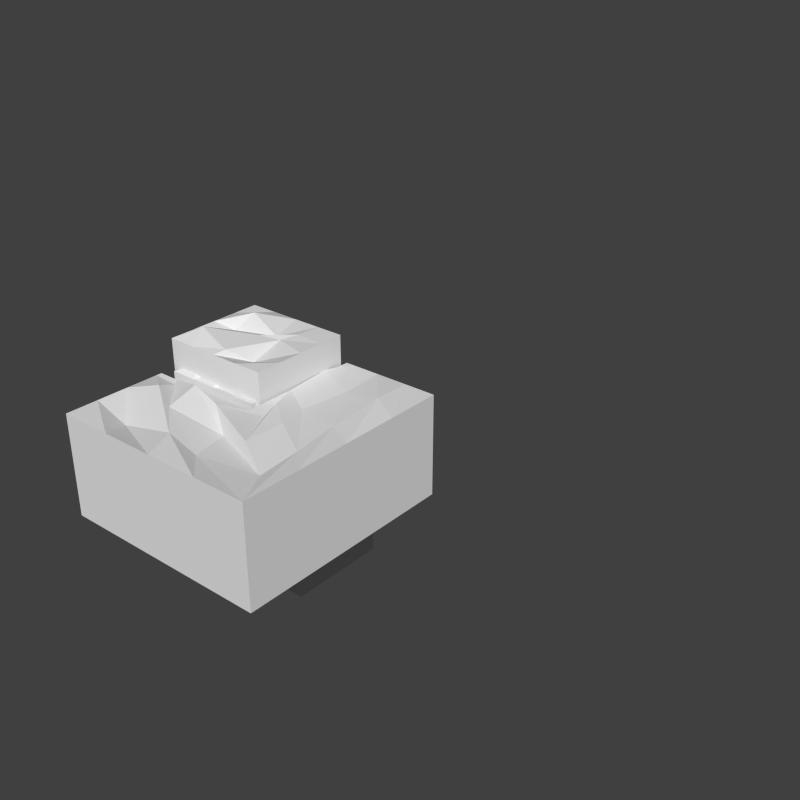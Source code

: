 # Source: brokenWalls.blend  (saved by Blender 2.72.0; exported with 4.5.12 LTS)
import bpy
from mathutils import Matrix  # noqa: F401  (used for matrix-valued properties, if any)

bpy.ops.wm.read_factory_settings(use_empty=True)
scene = bpy.context.scene
scene.name = 'Scene'

# ---- collections
col_collection_1 = bpy.data.collections.new('Collection 1'); scene.collection.children.link(col_collection_1)

# ---- materials (node trees are filled in below, after node groups)
mat_brick_002 = bpy.data.materials.new('Brick.002')
mat_brick_002.alpha_threshold = 0.0
mat_brick_002.use_transparent_shadow = False
mat_brick_002.roughness = 0.5
mat_brick_002.specular_intensity = 0.005263
mat_brick_002.line_color = (0.0, 0.0, 0.0, 1.0)
mat_brick = bpy.data.materials.new('Brick')
mat_brick.alpha_threshold = 0.0
mat_brick.use_transparent_shadow = False
mat_brick.roughness = 0.5
mat_brick.specular_intensity = 0.005263
mat_brick.line_color = (0.0, 0.0, 0.0, 1.0)
mat_brick_001 = bpy.data.materials.new('Brick.001')
mat_brick_001.alpha_threshold = 0.0
mat_brick_001.use_transparent_shadow = False
mat_brick_001.roughness = 0.5
mat_brick_001.specular_intensity = 0.005263
mat_brick_001.line_color = (0.0, 0.0, 0.0, 1.0)
mat_brick_006 = bpy.data.materials.new('Brick.006')
mat_brick_006.alpha_threshold = 0.0
mat_brick_006.use_transparent_shadow = False
mat_brick_006.roughness = 0.5
mat_brick_006.specular_intensity = 0.005263
mat_brick_006.line_color = (0.0, 0.0, 0.0, 1.0)

# ---- material node trees

# ---- world
world_world = bpy.data.worlds.new('World'); scene.world = world_world
world_world.color = (0.05088, 0.05088, 0.05088)
world_world.use_sun_shadow = False
world_world.sun_shadow_jitter_overblur = 0.0
world_world.cycles.sampling_method = 'MANUAL'
world_world.cycles.sample_map_resolution = 256

# ---- meshes
me_cube_003 = bpy.data.meshes.new('Cube.003')
me_cube_003.from_pydata([(0.9406, -0.3156, 0.5738), (0.3718, 0.3188, 0.008129), (0.9406, -0.3156, 0.5738), (0.3718, -0.3156, 0.008129), (0.3718, -0.3156, 0.5738), (0.3718, -0.3156, 0.5738), (0.3718, 0.3188, 0.5738), (0.9406, 0.8876, 0.5738), (-0.3169, 0.3188, 0.5738), (-0.3169, 0.8876, 0.5738), (-0.3169, 0.8876, 0.5738), (0.4537, 0.8876, 0.5738), (0.9406, 0.8876, 0.5738), (0.2245, 0.3188, 0.5738), (-0.3169, 0.3188, 0.5738), (-0.3169, 0.3188, 0.008129), (-0.3169, 0.8876, 0.008129), (0.9406, -0.3156, 0.008129), (0.9406, 0.8876, 0.008129), (0.3718, 0.3188, 0.5738), (0.9406, 0.286, 0.5738), (0.3718, -0.07208, 0.5738), (-0.04622, 0.3188, 0.5738), (-0.3169, 0.5295, 0.5738), (0.3118, 0.8876, 0.5738), (0.5825, -0.3156, 0.5738), (0.5947, 0.5379, 0.5823), (0.6017, 0.02311, 0.5872), (0.1797, 0.482, 0.5556), (0.9406, 0.5868, 0.5738), (0.3718, 0.04969, 0.5738), (-0.1816, 0.3188, 0.5738), (-0.3169, 0.7085, 0.5738), (-0.002536, 0.8876, 0.5738), (0.7616, -0.3156, 0.5738), (0.3586, 0.4094, 0.5657), (0.9406, -0.01483, 0.5738), (0.3718, -0.1939, 0.5738), (0.08912, 0.3188, 0.5738), (-0.3169, 0.3505, 0.5738), (0.6262, 0.8876, 0.5738), (0.4035, -0.3156, 0.5738), (0.7109, 0.7482, 0.5386), (0.5326, -0.1301, 0.6274), (0.5446, 0.3291, 0.5141), (0.7531, 0.2034, 0.5748), (0.4187, 0.0007854, 0.626), (0.2214, 0.7231, 0.5664), (-0.08552, 0.527, 0.5631), (0.3563, 0.5308, 0.572), (0.4145, -0.1599, 0.5747), (0.4772, 0.7435, 0.5534), (0.7678, -0.1069, 0.5133), (0.7659, 0.3944, 0.5341), (0.4391, 0.1672, 0.586), (-0.09017, 0.7268, 0.5926), (-0.1772, 0.306, 0.5831), (0.2522, 0.3846, 0.586)], [(11, 10)], [(19, 4, 5, 37, 21, 30, 6), (17, 18, 12, 0), (16, 10, 12, 18), (50, 37, 5, 41), (9, 33, 24, 40, 7, 12, 10), (2, 0, 12, 7, 29, 20, 36), (51, 42, 7, 40), (52, 43, 25, 34), (53, 44, 27, 45), (54, 30, 21, 46), (55, 47, 24, 33), (57, 35, 26, 49), (43, 50, 41, 25), (27, 46, 50, 43), (46, 21, 37, 50), (47, 51, 40, 24), (28, 49, 51, 47), (49, 26, 42, 51), (36, 52, 34, 2), (20, 45, 52, 36), (45, 27, 43, 52), (29, 53, 45, 20), (7, 42, 53, 29), (42, 26, 44, 53), (44, 54, 46, 27), (26, 35, 54, 44), (35, 6, 30, 54), (32, 55, 33, 9), (23, 48, 55, 32), (48, 28, 47, 55), (39, 56, 48, 23), (8, 31, 56, 39), (38, 6, 35, 57), (3, 4, 19, 1), (13, 19, 14), (19, 6, 38, 22, 31, 8, 14), (13, 14, 15, 1, 19), (10, 16, 15, 14, 8, 39, 23, 32, 9), (5, 4, 0, 2, 34, 25, 41), (3, 17, 0, 4), (56, 38, 28, 48), (31, 22, 38, 56), (38, 57, 49, 28)])
_uv = me_cube_003.uv_layers.new(name='UVMap')
_uv.uv.foreach_set('vector', [0.3984, 0.8591, 0.5509, 0.8591, 0.5509, 0.9102, 0.5128, 0.9102, 0.4746, 0.9102, 0.4365, 0.9102, 0.3984, 0.9102, 0.6231, 0.6815, 0.9998, 0.6815, 0.9998, 0.8586, 0.6231, 0.8586, 0.2289, 0.8586, 0.2289, 0.6815, 0.6226, 0.6815, 0.6226, 0.8586, 0.3011, 0.1704, 0.2623, 0.2164, 0.2289, 0.1966, 0.258, 0.1476, 0.2229, 0.8212, 0.1245, 0.8223, 0.0261, 0.8235, -0.07231, 0.8246, -0.1707, 0.8258, -0.1713, 0.7747, 0.2223, 0.7701, 0.0002478, 0.2244, 0.05135, 0.2244, 0.05135, 0.6011, 0.0002467, 0.6011, 0.0002469, 0.5069, 0.0002471, 0.4128, 0.0002475, 0.3186, 0.4783, 0.4546, 0.552, 0.4567, 0.6229, 0.5034, 0.5244, 0.5012, 0.3738, 0.07975, 0.3307, 0.1443, 0.2894, 0.09981, 0.3149, 0.04936, 0.512, 0.1611, 0.4592, 0.2102, 0.3833, 0.1473, 0.4562, 0.1323, 0.3959, 0.2145, 0.3301, 0.255, 0.2963, 0.2355, 0.3473, 0.1931, 0.2999, 0.4491, 0.3976, 0.4479, 0.4258, 0.4997, 0.3273, 0.4996, 0.4078, 0.3412, 0.4413, 0.3489, 0.5154, 0.3894, 0.4402, 0.3873, 0.3307, 0.1443, 0.3011, 0.1704, 0.258, 0.1476, 0.2894, 0.09981, 0.3833, 0.1473, 0.3473, 0.1931, 0.3011, 0.1704, 0.3307, 0.1443, 0.3473, 0.1931, 0.2963, 0.2355, 0.2623, 0.2164, 0.3011, 0.1704, 0.3976, 0.4479, 0.4783, 0.4546, 0.5244, 0.5012, 0.4258, 0.4997, 0.3845, 0.3723, 0.4402, 0.3873, 0.4783, 0.4546, 0.3976, 0.4479, 0.4402, 0.3873, 0.5154, 0.3894, 0.552, 0.4567, 0.4783, 0.4546, 0.4268, 0.04581, 0.3738, 0.07975, 0.3149, 0.04936, 0.3437, 0.0002465, 0.5093, 0.09407, 0.4562, 0.1323, 0.3738, 0.07975, 0.4268, 0.04581, 0.4562, 0.1323, 0.3833, 0.1473, 0.3307, 0.1443, 0.3738, 0.07975, 0.5938, 0.1403, 0.512, 0.1611, 0.4562, 0.1323, 0.5093, 0.09407, 0.6787, 0.1868, 0.6034, 0.2305, 0.512, 0.1611, 0.5938, 0.1403, 0.6034, 0.2305, 0.5254, 0.2328, 0.4592, 0.2102, 0.512, 0.1611, 0.4592, 0.2102, 0.3959, 0.2145, 0.3473, 0.1931, 0.3833, 0.1473, 0.5254, 0.2328, 0.4505, 0.2743, 0.3959, 0.2145, 0.4592, 0.2102, 0.4505, 0.2743, 0.3638, 0.2743, 0.3301, 0.255, 0.3959, 0.2145, 0.2291, 0.443, 0.2999, 0.4491, 0.3273, 0.4996, 0.2289, 0.4991, 0.2291, 0.3869, 0.3016, 0.3862, 0.2999, 0.4491, 0.2291, 0.443, 0.3016, 0.3862, 0.3845, 0.3723, 0.3976, 0.4479, 0.2999, 0.4491, 0.229, 0.3309, 0.2728, 0.317, 0.3016, 0.3862, 0.2291, 0.3869, 0.2291, 0.2748, 0.2715, 0.2748, 0.2728, 0.317, 0.229, 0.3309, 0.3565, 0.2751, 0.3988, 0.2748, 0.4413, 0.3489, 0.4078, 0.3412, 0.6432, 0.5039, 0.6432, 0.681, 0.4445, 0.681, 0.4445, 0.5039, 0.8131, 0.5505, 0.8131, 0.5967, 0.6436, 0.5505, 0.3984, 0.8591, 0.3984, 0.9102, 0.356, 0.9102, 0.3137, 0.9102, 0.2713, 0.9102, 0.2289, 0.9102, 0.2289, 0.8591, 0.3984, 0.681, 0.2289, 0.681, 0.2289, 0.5039, 0.4445, 0.5039, 0.4445, 0.681, 0.6234, 0.4519, 0.6234, 0.2748, 0.8015, 0.2748, 0.8476, 0.4519, 0.8476, 0.503, 0.7916, 0.503, 0.7355, 0.503, 0.6795, 0.503, 0.6234, 0.503, 0.002004, 0.2262, 0.04824, 0.1752, 0.2263, 0.1756, 0.2262, 0.2267, 0.1701, 0.2265, 0.1141, 0.2264, 0.05805, 0.2263, 0.04862, -0.001891, 0.2267, -0.001513, 0.2263, 0.1756, 0.04824, 0.1752, 0.2728, 0.317, 0.349, 0.3035, 0.3845, 0.3723, 0.3016, 0.3862, 0.2715, 0.2748, 0.314, 0.275, 0.349, 0.3035, 0.2728, 0.317, 0.349, 0.3035, 0.4078, 0.3412, 0.4402, 0.3873, 0.3845, 0.3723])
me_cube_003.materials.append(mat_brick_002)
me_cube_003.use_remesh_preserve_volume = False
me_cube_003.use_remesh_preserve_attributes = False
me_cube_003.use_mirror_vertex_groups = False
me_cube_003.update()
me_cube_000 = bpy.data.meshes.new('Cube.000')
me_cube_000.from_pydata([(-0.2842, 0.2547, 0.5738), (-0.2842, 0.2547, 0.008129), (0.2846, -0.3167, 0.008129), (0.2846, 0.2547, 0.008129), (0.2846, 0.2547, 0.5738), (-0.2842, -0.3167, 0.008129), (-0.2842, -0.3167, 0.5738), (0.2846, -0.3167, 0.5738), (0.0002178, -0.3167, 0.5738), (0.2846, -0.031, 0.5738), (-0.2842, -0.031, 0.5738), (0.0002179, 0.2547, 0.5738), (0.01238, -0.02257, 0.5823), (0.1424, -0.3167, 0.5738), (0.2846, -0.1738, 0.5738), (-0.2842, 0.1118, 0.5738), (-0.142, 0.2547, 0.5738), (-0.142, -0.3167, 0.5738), (0.2846, 0.1118, 0.5738), (-0.2842, -0.1738, 0.5738), (0.1424, 0.2547, 0.5738), (0.0194, -0.1605, 0.5872), (0.04712, 0.06429, 0.5556), (0.1613, 0.0279, 0.5657), (-0.1926, 0.008627, 0.5386), (-0.1618, -0.1996, 0.6274), (0.1044, -0.163, 0.5141), (0.1339, 0.1188, 0.5748), (-0.1268, 0.0952, 0.626)], [], [(2, 7, 13, 8, 17, 6, 5), (2, 3, 4, 18, 9, 14, 7), (25, 19, 6, 17), (4, 3, 1, 0, 16, 11, 20), (5, 6, 19, 10, 15, 0, 1), (3, 2, 5, 1), (26, 21, 8, 13), (27, 22, 12, 23), (28, 15, 10, 24), (21, 25, 17, 8), (12, 24, 25, 21), (24, 10, 19, 25), (14, 26, 13, 7), (9, 23, 26, 14), (23, 12, 21, 26), (18, 27, 23, 9), (4, 20, 27, 18), (20, 11, 22, 27), (22, 28, 24, 12), (11, 16, 28, 22), (16, 0, 15, 28)])
_uv = me_cube_000.uv_layers.new(name='UVMap')
_uv.uv.foreach_set('vector', [0.85, 0.6175, 0.85, 0.85, 0.7629, 0.85, 0.6758, 0.85, 0.5887, 0.85, 0.5016, 0.85, 0.5016, 0.6175, 0.5, 0.3825, 0.15, 0.3825, 0.15, 0.15, 0.2375, 0.15, 0.325, 0.15, 0.4125, 0.15, 0.5, 0.15, 0.5875, 0.3253, 0.5875, 0.3838, 0.5, 0.3838, 0.5, 0.3253, 0.1516, 0.8487, 0.1516, 0.6162, 0.5, 0.6162, 0.5, 0.8487, 0.4129, 0.8487, 0.3258, 0.8487, 0.2387, 0.8487, 0.5, 0.3838, 0.5, 0.6162, 0.4125, 0.6162, 0.325, 0.6162, 0.2375, 0.6162, 0.15, 0.6162, 0.15, 0.3838, 0.5, 0.3838, 0.85, 0.3838, 0.85, 0.6175, 0.5, 0.6175, 0.5875, 0.2084, 0.5875, 0.2669, 0.5, 0.2669, 0.5, 0.2084, 0.7625, 0.2084, 0.7625, 0.2669, 0.675, 0.2669, 0.675, 0.2084, 0.7625, 0.3253, 0.7625, 0.3838, 0.675, 0.3838, 0.675, 0.3253, 0.5875, 0.2669, 0.5875, 0.3253, 0.5, 0.3253, 0.5, 0.2669, 0.675, 0.2669, 0.675, 0.3253, 0.5875, 0.3253, 0.5875, 0.2669, 0.675, 0.3253, 0.675, 0.3838, 0.5875, 0.3838, 0.5875, 0.3253, 0.5875, 0.15, 0.5875, 0.2084, 0.5, 0.2084, 0.5, 0.15, 0.675, 0.15, 0.675, 0.2084, 0.5875, 0.2084, 0.5875, 0.15, 0.675, 0.2084, 0.675, 0.2669, 0.5875, 0.2669, 0.5875, 0.2084, 0.7625, 0.15, 0.7625, 0.2084, 0.675, 0.2084, 0.675, 0.15, 0.85, 0.15, 0.85, 0.2084, 0.7625, 0.2084, 0.7625, 0.15, 0.85, 0.2084, 0.85, 0.2669, 0.7625, 0.2669, 0.7625, 0.2084, 0.7625, 0.2669, 0.7625, 0.3253, 0.675, 0.3253, 0.675, 0.2669, 0.85, 0.2669, 0.85, 0.3253, 0.7625, 0.3253, 0.7625, 0.2669, 0.85, 0.3253, 0.85, 0.3838, 0.7625, 0.3838, 0.7625, 0.3253])
me_cube_000.materials.append(mat_brick)
me_cube_000.use_remesh_preserve_volume = False
me_cube_000.use_remesh_preserve_attributes = False
me_cube_000.use_mirror_vertex_groups = False
me_cube_000.update()
me_cube_006 = bpy.data.meshes.new('Cube.006')
me_cube_006.from_pydata([(0.3074, 0.2857, 0.007201), (0.3074, -0.2857, 0.007201), (-0.3159, -0.2857, 0.007201), (-0.3159, 0.2857, 0.007201), (0.3074, 0.2857, 0.737), (0.3074, -0.2857, 0.737), (-0.3159, -0.2857, 0.737), (-0.3159, 0.2857, 0.737), (0.3074, -1.49e-07, 0.737), (-0.004245, -0.2857, 0.737), (-0.3159, 0.0, 0.737), (-0.004244, 0.2857, 0.737), (0.007921, 0.008422, 0.7455), (0.3074, -0.1428, 0.737), (-0.1601, -0.2857, 0.737), (-0.3159, 0.1428, 0.737), (-0.1601, 0.2857, 0.737), (0.3074, 0.1428, 0.737), (0.1516, -0.2857, 0.737), (-0.3159, -0.1428, 0.737), (0.1516, 0.2857, 0.737), (0.01494, -0.2267, 0.7505), (0.04266, 0.09528, 0.7188), (0.1066, 0.05889, 0.729), (-0.2107, 0.03962, 0.7019), (-0.21, -0.1686, 0.7906), (0.1136, -0.132, 0.6773), (0.1431, 0.1498, 0.738), (-0.1449, 0.1262, 0.7892)], [], [(25, 19, 6, 14), (4, 0, 3, 7, 16, 11, 20), (0, 4, 17, 8, 13, 5, 1), (1, 5, 18, 9, 14, 6, 2), (2, 6, 19, 10, 15, 7, 3), (26, 21, 9, 18), (27, 22, 12, 23), (28, 15, 10, 24), (21, 25, 14, 9), (12, 24, 25, 21), (24, 10, 19, 25), (13, 26, 18, 5), (8, 23, 26, 13), (23, 12, 21, 26), (17, 27, 23, 8), (4, 20, 27, 17), (20, 11, 22, 27), (22, 28, 24, 12), (11, 16, 28, 22), (16, 7, 15, 28)])
_uv = me_cube_006.uv_layers.new(name='UVMap')
_uv.uv.foreach_set('vector', [0.06535, 0.3654, 0.0001421, 0.3654, 0.0001627, 0.3056, 0.06537, 0.3057, 0.5, 0.3055, 0.5, 8.044e-05, 0.7608, 8.034e-05, 0.7608, 0.3055, 0.6956, 0.3055, 0.6304, 0.3055, 0.5652, 0.3055, 0.5, 8.044e-05, 0.5, 0.3055, 0.4402, 0.3055, 0.3805, 0.3055, 0.3207, 0.3055, 0.2609, 0.3055, 0.2609, 8.054e-05, 0.2609, 8.054e-05, 0.2609, 0.3055, 0.1957, 0.3055, 0.1305, 0.3055, 0.06529, 0.3055, 8.024e-05, 0.3055, 8.024e-05, 8.06e-05, 0.9999, 8.024e-05, 0.9999, 0.3055, 0.9401, 0.3055, 0.8804, 0.3055, 0.8206, 0.3055, 0.7608, 0.3055, 0.7608, 8.034e-05, 0.1958, 0.3655, 0.1306, 0.3655, 0.1306, 0.3057, 0.1958, 0.3057, 0.1957, 0.485, 0.1305, 0.485, 0.1305, 0.4252, 0.1957, 0.4253, 0.06531, 0.485, 0.0001009, 0.485, 0.0001215, 0.4252, 0.06533, 0.4252, 0.1306, 0.3655, 0.06535, 0.3654, 0.06537, 0.3057, 0.1306, 0.3057, 0.1305, 0.4252, 0.06533, 0.4252, 0.06535, 0.3654, 0.1306, 0.3655, 0.06533, 0.4252, 0.0001215, 0.4252, 0.0001421, 0.3654, 0.06535, 0.3654, 0.261, 0.3655, 0.1958, 0.3655, 0.1958, 0.3057, 0.261, 0.3057, 0.2609, 0.4253, 0.1957, 0.4253, 0.1958, 0.3655, 0.261, 0.3655, 0.1957, 0.4253, 0.1305, 0.4252, 0.1306, 0.3655, 0.1958, 0.3655, 0.2609, 0.4851, 0.1957, 0.485, 0.1957, 0.4253, 0.2609, 0.4253, 0.2609, 0.5448, 0.1957, 0.5448, 0.1957, 0.485, 0.2609, 0.4851, 0.1957, 0.5448, 0.1305, 0.5448, 0.1305, 0.485, 0.1957, 0.485, 0.1305, 0.485, 0.06531, 0.485, 0.06533, 0.4252, 0.1305, 0.4252, 0.1305, 0.5448, 0.06529, 0.5448, 0.06531, 0.485, 0.1305, 0.485, 0.06529, 0.5448, 8.024e-05, 0.5447, 0.0001009, 0.485, 0.06531, 0.485])
me_cube_006.materials.append(mat_brick_001)
me_cube_006.use_remesh_preserve_volume = False
me_cube_006.use_remesh_preserve_attributes = False
me_cube_006.use_mirror_vertex_groups = False
me_cube_006.update()
me_cube_008 = bpy.data.meshes.new('Cube.008')
me_cube_008.from_pydata([(-0.2048, 0.1815, 0.008129), (0.4184, 0.1815, 0.008129), (0.4184, 0.1815, 0.5738), (-0.4719, 0.1815, 0.008129), (-0.4719, 0.1815, 0.5738), (0.4184, -0.3898, 0.5738), (-0.4719, -0.3898, 0.5738), (0.4184, -0.3898, 0.008129), (-0.4719, -0.3898, 0.008129), (-0.02671, 0.1815, 0.5738), (0.4184, -0.1041, 0.5738), (-0.02671, -0.3898, 0.5738), (-0.4719, -0.1041, 0.5738), (-0.01454, -0.09571, 0.5823), (0.1959, 0.1815, 0.5738), (0.4184, -0.247, 0.5738), (-0.2493, -0.3898, 0.5738), (-0.4719, 0.0387, 0.5738), (-0.2493, 0.1815, 0.5738), (0.4184, 0.0387, 0.5738), (0.1959, -0.3898, 0.5738), (-0.4719, -0.247, 0.5738), (-0.007528, -0.3308, 0.5872), (0.02019, -0.008851, 0.5556), (0.1509, -0.04524, 0.5657), (-0.2999, -0.06451, 0.5386), (-0.2993, -0.2727, 0.6274), (0.1579, -0.2362, 0.5141), (0.1874, 0.04565, 0.5748), (-0.2341, 0.02206, 0.626)], [], [(2, 1, 0, 3, 4, 18, 9, 14), (7, 1, 2, 19, 10, 15, 5), (3, 7, 8), (26, 21, 6, 16), (1, 7, 3, 0), (3, 8, 6, 21, 12, 17, 4), (8, 7, 5, 20, 11, 16, 6), (27, 22, 11, 20), (28, 23, 13, 24), (29, 17, 12, 25), (22, 26, 16, 11), (13, 25, 26, 22), (25, 12, 21, 26), (15, 27, 20, 5), (10, 24, 27, 15), (24, 13, 22, 27), (19, 28, 24, 10), (2, 14, 28, 19), (14, 9, 23, 28), (23, 29, 25, 13), (9, 18, 29, 23), (18, 4, 17, 29)])
_uv = me_cube_008.uv_layers.new(name='UVMap')
_uv.uv.foreach_set('vector', [0.5016, 0.1, 0.5007, 0.3649, 0.2207, 0.3639, 0.1007, 0.3635, 0.1016, 0.09863, 0.2016, 0.09897, 0.3016, 0.09931, 0.4016, 0.09966, 0.4998, 0.6324, 0.2431, 0.6316, 0.244, 0.3667, 0.3082, 0.3669, 0.3723, 0.3671, 0.4365, 0.3673, 0.5007, 0.3676, 0.8998, 0.6365, 0.5007, 0.3676, 0.9007, 0.3689, 0.6014, 0.1672, 0.5014, 0.1669, 0.5016, 0.1, 0.6016, 0.1003, 0.4998, 0.6351, 0.5007, 0.3676, 0.8998, 0.6365, 0.7798, 0.6361, 0.4989, 0.8973, 0.2422, 0.8964, 0.2431, 0.6316, 0.3073, 0.6318, 0.3714, 0.632, 0.4356, 0.6322, 0.4998, 0.6324, 0.4998, 0.6351, 0.8998, 0.6365, 0.8989, 0.9014, 0.7989, 0.901, 0.6989, 0.9007, 0.5989, 0.9003, 0.4989, 0.9, 0.8014, 0.1679, 0.7014, 0.1676, 0.7016, 0.1007, 0.8016, 0.101, 0.8009, 0.3017, 0.7009, 0.3014, 0.7011, 0.2345, 0.8011, 0.2348, 0.6009, 0.301, 0.5009, 0.3007, 0.5011, 0.2338, 0.6011, 0.2341, 0.7014, 0.1676, 0.6014, 0.1672, 0.6016, 0.1003, 0.7016, 0.1007, 0.7011, 0.2345, 0.6011, 0.2341, 0.6014, 0.1672, 0.7014, 0.1676, 0.6011, 0.2341, 0.5011, 0.2338, 0.5014, 0.1669, 0.6014, 0.1672, 0.9014, 0.1683, 0.8014, 0.1679, 0.8016, 0.101, 0.9016, 0.1014, 0.9011, 0.2352, 0.8011, 0.2348, 0.8014, 0.1679, 0.9014, 0.1683, 0.8011, 0.2348, 0.7011, 0.2345, 0.7014, 0.1676, 0.8014, 0.1679, 0.9009, 0.302, 0.8009, 0.3017, 0.8011, 0.2348, 0.9011, 0.2352, 0.9007, 0.3689, 0.8007, 0.3686, 0.8009, 0.3017, 0.9009, 0.302, 0.8007, 0.3686, 0.7007, 0.3682, 0.7009, 0.3014, 0.8009, 0.3017, 0.7009, 0.3014, 0.6009, 0.301, 0.6011, 0.2341, 0.7011, 0.2345, 0.7007, 0.3682, 0.6007, 0.3679, 0.6009, 0.301, 0.7009, 0.3014, 0.6007, 0.3679, 0.5007, 0.3676, 0.5009, 0.3007, 0.6009, 0.301])
me_cube_008.materials.append(mat_brick_006)
me_cube_008.use_remesh_preserve_volume = False
me_cube_008.use_remesh_preserve_attributes = False
me_cube_008.use_mirror_vertex_groups = False
me_cube_008.update()

# ---- objects
ob_innerwallbroken = bpy.data.objects.new('innerWallBroken', me_cube_003)
ob_outercornerbroken = bpy.data.objects.new('OuterCornerBroken', me_cube_000)
ob_pillarbroken = bpy.data.objects.new('pillarBroken', me_cube_006)
ob_straightwallbroken = bpy.data.objects.new('straightWallBroken', me_cube_008)

# ---- transforms, parenting, visibility, modifiers, constraints
ob_innerwallbroken.location = (0.0, 0.0, 0.0)
ob_innerwallbroken.rotation_euler = (0.0, -0.0, -1.571)
ob_innerwallbroken.scale = (0.5855, 0.5855, 0.5855)
ob_innerwallbroken.lock_rotations_4d = False
ob_innerwallbroken.empty_display_type = 'ARROWS'
ob_innerwallbroken.hide_viewport = True
ob_innerwallbroken.lineart.crease_threshold = 0.0
ob_outercornerbroken.location = (0.0, 0.0, -5.96e-08)
ob_outercornerbroken.scale = (0.5855, 0.5855, 0.5855)
ob_outercornerbroken.lock_rotations_4d = False
ob_outercornerbroken.empty_display_type = 'ARROWS'
ob_outercornerbroken.hide_viewport = True
ob_outercornerbroken.lineart.crease_threshold = 0.0
ob_pillarbroken.location = (0.0, 0.0, 0.0)
ob_pillarbroken.scale = (0.5855, 0.5855, 0.5855)
ob_pillarbroken.lock_rotations_4d = False
ob_pillarbroken.empty_display_type = 'ARROWS'
ob_pillarbroken.hide_viewport = True
ob_pillarbroken.lineart.crease_threshold = 0.0
ob_straightwallbroken.location = (0.0, 0.0, 0.0)
ob_straightwallbroken.rotation_euler = (-3.142, -0.0, 0.0)
ob_straightwallbroken.scale = (0.5855, 0.5855, 0.5855)
ob_straightwallbroken.lock_rotations_4d = False
ob_straightwallbroken.empty_display_type = 'ARROWS'
ob_straightwallbroken.lineart.crease_threshold = 0.0

# ---- collection membership
col_collection_1.objects.link(ob_innerwallbroken)
col_collection_1.objects.link(ob_outercornerbroken)
col_collection_1.objects.link(ob_pillarbroken)
col_collection_1.objects.link(ob_straightwallbroken)

# ---- scene / render settings (as saved in the file)
scene.frame_start = 1; scene.frame_end = 250; scene.frame_set(2)
scene.render.engine = 'BLENDER_EEVEE_NEXT'
scene.render.resolution_x = 1024
scene.render.resolution_y = 1024
scene.render.dither_intensity = 0.0
scene.cycles.use_denoising = False
scene.cycles.samples = 10
scene.cycles.sampling_pattern = 'TABULATED_SOBOL'
scene.cycles.light_sampling_threshold = 0.0
scene.cycles.use_adaptive_sampling = False
scene.cycles.use_light_tree = False
scene.cycles.blur_glossy = 0.0
scene.cycles.volume_bounces = 1
scene.cycles.pixel_filter_type = 'GAUSSIAN'
scene.cycles.sample_clamp_indirect = 0.0
scene.view_settings.view_transform = 'Standard'
bpy.context.view_layer.update()

# ---- added for rendering (the .blend has no active camera and no usable light): camera, sun
cam_auto = bpy.data.cameras.new('AutoCamera')
cam_auto.lens = 50.0
cam_auto.sensor_width = 36.0
cam_auto.clip_end = 1000.0
ob_auto_camera = bpy.data.objects.new('AutoCamera', cam_auto)
scene.collection.objects.link(ob_auto_camera)
ob_auto_camera.location = (2.24647, -2.03611, 1.75936)
ob_auto_camera.rotation_euler = (1.09748, -7.21219e-08, 0.694738)
scene.camera = ob_auto_camera
light_auto_sun = bpy.data.lights.new('AutoSun', 'SUN')
light_auto_sun.energy = 3.0
light_auto_sun.angle = 0.0523599
ob_auto_sun = bpy.data.objects.new('AutoSun', light_auto_sun)
scene.collection.objects.link(ob_auto_sun)
ob_auto_sun.rotation_euler = (0.872665, 0.174533, 0.523599)
bpy.context.view_layer.update()
